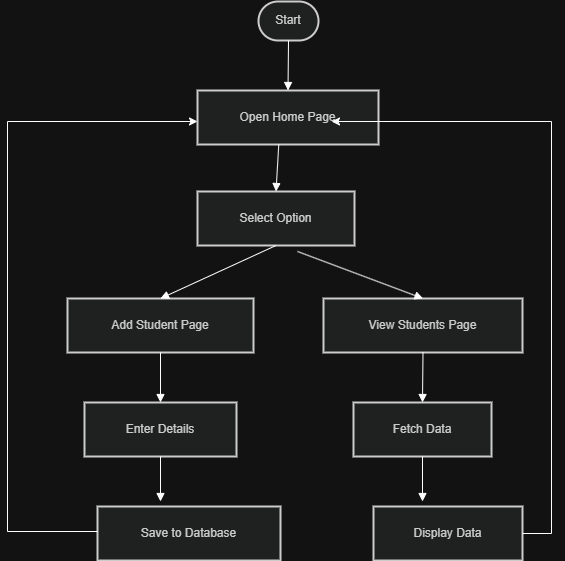

The diagram above was exported from draw.io. Its source (the exported page's mxGraphModel, read from the mxfile embedded in the PNG):
<mxGraphModel dx="1603" dy="865" grid="1" gridSize="10" guides="1" tooltips="1" connect="1" arrows="1" fold="1" page="1" pageScale="1" pageWidth="850" pageHeight="1100" math="0" shadow="0">
  <root>
    <mxCell id="0" />
    <mxCell id="1" parent="0" />
    <mxCell id="Kz4QY5QHDx0N9yJlqf_l-76" connectable="0" parent="1" style="group" value="" vertex="1">
      <mxGeometry height="559" width="557" x="146" y="80" as="geometry" />
    </mxCell>
    <mxCell id="Kz4QY5QHDx0N9yJlqf_l-67" connectable="0" parent="Kz4QY5QHDx0N9yJlqf_l-76" style="group" value=" " vertex="1">
      <mxGeometry height="559" width="557" as="geometry" />
    </mxCell>
    <mxCell id="Kz4QY5QHDx0N9yJlqf_l-63" connectable="0" parent="Kz4QY5QHDx0N9yJlqf_l-67" style="group" value="" vertex="1">
      <mxGeometry height="559" width="497" x="60" as="geometry" />
    </mxCell>
    <mxCell id="Kz4QY5QHDx0N9yJlqf_l-44" parent="Kz4QY5QHDx0N9yJlqf_l-63" style="rounded=1;whiteSpace=wrap;arcSize=50;strokeWidth=2;fillColor=light-dark(#eeeeee,#1f2020);strokeColor=light-dark(#999999,#cccccc);fontColor=light-dark(#333333,#cccccc);" value="Start" vertex="1">
      <mxGeometry height="39" width="60" x="191" as="geometry" />
    </mxCell>
    <mxCell id="Kz4QY5QHDx0N9yJlqf_l-45" parent="Kz4QY5QHDx0N9yJlqf_l-63" style="whiteSpace=wrap;strokeWidth=2;fillColor=light-dark(#eeeeee,#1f2020);strokeColor=light-dark(#999999,#cccccc);fontColor=light-dark(#333333,#cccccc);" value="Open Home Page" vertex="1">
      <mxGeometry height="54" width="181" x="130" y="89" as="geometry" />
    </mxCell>
    <mxCell id="Kz4QY5QHDx0N9yJlqf_l-46" parent="Kz4QY5QHDx0N9yJlqf_l-63" style="whiteSpace=wrap;strokeWidth=2;fillColor=light-dark(#eeeeee,#1f2020);strokeColor=light-dark(#999999,#cccccc);fontColor=light-dark(#333333,#cccccc);" value="Select Option" vertex="1">
      <mxGeometry height="54" width="157" x="130" y="190" as="geometry" />
    </mxCell>
    <mxCell id="Kz4QY5QHDx0N9yJlqf_l-47" parent="Kz4QY5QHDx0N9yJlqf_l-63" style="whiteSpace=wrap;strokeWidth=2;fillColor=light-dark(#eeeeee,#1f2020);strokeColor=light-dark(#999999,#cccccc);fontColor=light-dark(#333333,#cccccc);" value="Add Student Page" vertex="1">
      <mxGeometry height="54" width="186" y="297" as="geometry" />
    </mxCell>
    <mxCell id="Kz4QY5QHDx0N9yJlqf_l-48" parent="Kz4QY5QHDx0N9yJlqf_l-63" style="whiteSpace=wrap;strokeWidth=2;fillColor=light-dark(#eeeeee,#1f2020);strokeColor=light-dark(#999999,#cccccc);fontColor=light-dark(#333333,#cccccc);" value="Enter Details" vertex="1">
      <mxGeometry height="54" width="152" x="17" y="401" as="geometry" />
    </mxCell>
    <mxCell id="Kz4QY5QHDx0N9yJlqf_l-49" parent="Kz4QY5QHDx0N9yJlqf_l-63" style="whiteSpace=wrap;strokeWidth=2;fillColor=light-dark(#eeeeee,#1f2020);strokeColor=light-dark(#999999,#cccccc);fontColor=light-dark(#333333,#cccccc);" value="Save to Database" vertex="1">
      <mxGeometry height="54" width="183" x="30" y="505" as="geometry" />
    </mxCell>
    <mxCell id="Kz4QY5QHDx0N9yJlqf_l-50" parent="Kz4QY5QHDx0N9yJlqf_l-63" style="whiteSpace=wrap;strokeWidth=2;fillColor=light-dark(#eeeeee,#1f2020);strokeColor=light-dark(#999999,#cccccc);fontColor=light-dark(#333333,#cccccc);" value="View Students Page" vertex="1">
      <mxGeometry height="54" width="199" x="256" y="297" as="geometry" />
    </mxCell>
    <mxCell id="Kz4QY5QHDx0N9yJlqf_l-51" parent="Kz4QY5QHDx0N9yJlqf_l-63" style="whiteSpace=wrap;strokeWidth=2;fillColor=light-dark(#eeeeee,#1f2020);strokeColor=light-dark(#999999,#cccccc);fontColor=light-dark(#333333,#cccccc);" value="Fetch Data" vertex="1">
      <mxGeometry height="54" width="138" x="286" y="401" as="geometry" />
    </mxCell>
    <mxCell id="Kz4QY5QHDx0N9yJlqf_l-52" parent="Kz4QY5QHDx0N9yJlqf_l-63" style="whiteSpace=wrap;strokeWidth=2;fillColor=light-dark(#eeeeee,#1f2020);strokeColor=light-dark(#999999,#cccccc);fontColor=light-dark(#333333,#cccccc);" value="Display Data" vertex="1">
      <mxGeometry height="54" width="149" x="306" y="505" as="geometry" />
    </mxCell>
    <mxCell id="Kz4QY5QHDx0N9yJlqf_l-53" edge="1" parent="Kz4QY5QHDx0N9yJlqf_l-63" source="Kz4QY5QHDx0N9yJlqf_l-44" style="curved=1;startArrow=none;endArrow=block;exitX=0.5;exitY=1;entryX=0.5;entryY=0;rounded=0;" target="Kz4QY5QHDx0N9yJlqf_l-45" value="">
      <mxGeometry relative="1" as="geometry">
        <Array as="points" />
      </mxGeometry>
    </mxCell>
    <mxCell id="Kz4QY5QHDx0N9yJlqf_l-54" edge="1" parent="Kz4QY5QHDx0N9yJlqf_l-63" source="Kz4QY5QHDx0N9yJlqf_l-45" style="startArrow=none;endArrow=block;entryX=0.5;entryY=0;rounded=0;exitX=0.449;exitY=1.001;exitDx=0;exitDy=0;exitPerimeter=0;" target="Kz4QY5QHDx0N9yJlqf_l-46" value="">
      <mxGeometry relative="1" as="geometry">
        <mxPoint x="210" y="150" as="sourcePoint" />
      </mxGeometry>
    </mxCell>
    <mxCell id="Kz4QY5QHDx0N9yJlqf_l-55" edge="1" parent="Kz4QY5QHDx0N9yJlqf_l-63" source="Kz4QY5QHDx0N9yJlqf_l-46" style="curved=1;startArrow=none;endArrow=block;exitX=0.5;exitY=1;entryX=0.5;entryY=0;rounded=0;" target="Kz4QY5QHDx0N9yJlqf_l-47" value="">
      <mxGeometry relative="1" as="geometry">
        <Array as="points" />
      </mxGeometry>
    </mxCell>
    <mxCell id="Kz4QY5QHDx0N9yJlqf_l-56" edge="1" parent="Kz4QY5QHDx0N9yJlqf_l-63" source="Kz4QY5QHDx0N9yJlqf_l-47" style="curved=1;startArrow=none;endArrow=block;exitX=0.5;exitY=1;entryX=0.5;entryY=0;rounded=0;" target="Kz4QY5QHDx0N9yJlqf_l-48" value="">
      <mxGeometry relative="1" as="geometry">
        <Array as="points" />
      </mxGeometry>
    </mxCell>
    <mxCell id="Kz4QY5QHDx0N9yJlqf_l-57" edge="1" parent="Kz4QY5QHDx0N9yJlqf_l-63" source="Kz4QY5QHDx0N9yJlqf_l-48" style="startArrow=none;endArrow=block;exitX=0.5;exitY=1;rounded=0;" value="">
      <mxGeometry relative="1" as="geometry">
        <mxPoint x="93" y="500" as="targetPoint" />
      </mxGeometry>
    </mxCell>
    <mxCell id="Kz4QY5QHDx0N9yJlqf_l-59" edge="1" parent="Kz4QY5QHDx0N9yJlqf_l-63" source="Kz4QY5QHDx0N9yJlqf_l-46" style="startArrow=none;endArrow=block;exitX=0.637;exitY=1.111;entryX=0.5;entryY=0;rounded=0;exitDx=0;exitDy=0;exitPerimeter=0;" target="Kz4QY5QHDx0N9yJlqf_l-50" value="">
      <mxGeometry relative="1" as="geometry" />
    </mxCell>
    <mxCell id="Kz4QY5QHDx0N9yJlqf_l-60" edge="1" parent="Kz4QY5QHDx0N9yJlqf_l-63" source="Kz4QY5QHDx0N9yJlqf_l-50" style="curved=1;startArrow=none;endArrow=block;exitX=0.5;exitY=1;entryX=0.5;entryY=0;rounded=0;" target="Kz4QY5QHDx0N9yJlqf_l-51" value="">
      <mxGeometry relative="1" as="geometry">
        <Array as="points" />
      </mxGeometry>
    </mxCell>
    <mxCell id="Kz4QY5QHDx0N9yJlqf_l-61" edge="1" parent="Kz4QY5QHDx0N9yJlqf_l-63" source="Kz4QY5QHDx0N9yJlqf_l-51" style="startArrow=none;endArrow=block;exitX=0.5;exitY=1;rounded=0;" value="">
      <mxGeometry relative="1" as="geometry">
        <mxPoint x="355" y="500" as="targetPoint" />
      </mxGeometry>
    </mxCell>
    <mxCell id="Kz4QY5QHDx0N9yJlqf_l-66" edge="1" parent="Kz4QY5QHDx0N9yJlqf_l-67" style="endArrow=classic;html=1;rounded=0;" value="">
      <mxGeometry height="50" relative="1" width="50" as="geometry">
        <Array as="points">
          <mxPoint y="530" />
          <mxPoint y="120" />
        </Array>
        <mxPoint x="90" y="530" as="sourcePoint" />
        <mxPoint x="190" y="120" as="targetPoint" />
      </mxGeometry>
    </mxCell>
    <mxCell id="Kz4QY5QHDx0N9yJlqf_l-75" edge="1" parent="Kz4QY5QHDx0N9yJlqf_l-76" source="Kz4QY5QHDx0N9yJlqf_l-52" style="endArrow=classic;html=1;rounded=0;exitX=1;exitY=0.5;exitDx=0;exitDy=0;" value="">
      <mxGeometry height="50" relative="1" width="50" as="geometry">
        <Array as="points">
          <mxPoint x="544" y="532" />
          <mxPoint x="544" y="120" />
        </Array>
        <mxPoint x="524" y="530" as="sourcePoint" />
        <mxPoint x="324" y="120" as="targetPoint" />
      </mxGeometry>
    </mxCell>
  </root>
</mxGraphModel>